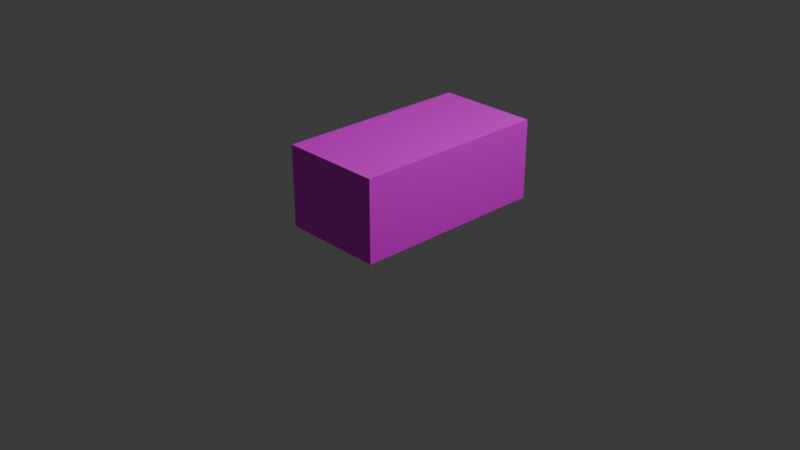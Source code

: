 # Source: desk.blend  (saved by Blender 4.1.24; exported with 4.5.12 LTS)
import bpy
from mathutils import Matrix  # noqa: F401  (used for matrix-valued properties, if any)

bpy.ops.wm.read_factory_settings(use_empty=True)
scene = bpy.context.scene
scene.name = 'Scene'

# ---- collections
col_collection = bpy.data.collections.new('Collection'); scene.collection.children.link(col_collection)

# ---- images (referenced by path relative to the original .blend; pixels are not part of the script)
import os
ASSET_DIR = os.environ.get("B2B_ASSET_DIR", "")  # directory of the original .blend (textures are referenced by path, not embedded)
HERE = os.path.dirname(os.path.abspath(__file__))  # packed textures are extracted next to this script under _unpacked/

def load_image(name, relpath, width, height, colorspace="sRGB"):
    """Load a texture the original file referenced (path relative to the .blend, or extracted next to this script)."""
    p = next((c for c in (os.path.join(HERE, relpath), os.path.join(ASSET_DIR, relpath)) if relpath and os.path.exists(c)), "")
    if p:
        img = bpy.data.images.load(p, check_existing=True)
        img.name = name
    else:  # same state as the original file: an image datablock whose file is absent (Cycles renders it pink)
        img = bpy.data.images.new(name, width, height)
        img.source = "FILE"
        img.filepath = "//" + (relpath or name)
    img.colorspace_settings.name = colorspace
    return img
img_desk_tex_png = load_image('desk_tex.png', 'desk_tex.png', 1024, 1024, 'sRGB')

# ---- materials (node trees are filled in below, after node groups)
mat_material_001 = bpy.data.materials.new('Material.001')
mat_material_001.use_transparent_shadow = False

# ---- material node trees
mat_material_001.use_nodes = True; mat_material_001.node_tree.nodes.clear()
_N = mat_material_001.node_tree.nodes; _L = mat_material_001.node_tree.links
n0 = _N.new('ShaderNodeBsdfPrincipled'); n0.name = 'Principled BSDF'; n0.location = (10, 300)
n1 = _N.new('ShaderNodeOutputMaterial'); n1.name = 'Material Output'; n1.location = (300, 300)
n2 = _N.new('ShaderNodeTexImage'); n2.name = 'Image Texture'; n2.location = (-280, 280)
n2.image = img_desk_tex_png
_L.new(n0.outputs[0], n1.inputs[0])
_L.new(n2.outputs[0], n0.inputs[0])
n1.is_active_output = True

# ---- world
world_world = bpy.data.worlds.new('World'); scene.world = world_world
world_world.use_nodes = True; world_world.node_tree.nodes.clear()
_N = world_world.node_tree.nodes; _L = world_world.node_tree.links
n0 = _N.new('ShaderNodeOutputWorld'); n0.name = 'World Output'; n0.location = (300, 300)
n1 = _N.new('ShaderNodeBackground'); n1.name = 'Background'; n1.location = (10, 300)
n1.inputs[0].default_value = (0.05088, 0.05088, 0.05088, 1.0)
_L.new(n1.outputs[0], n0.inputs[0])
n0.is_active_output = True
world_world.color = (0.05088, 0.05088, 0.05088)
world_world.use_sun_shadow = False
world_world.sun_shadow_jitter_overblur = 0.0

# ---- cameras
cam_camera = bpy.data.cameras.new('Camera')
cam_camera.clip_end = 100.0
cam_camera.ortho_scale = 7.314

# ---- lights
light_light = bpy.data.lights.new('Light', 'POINT')
light_light.transmission_factor = 0.0
light_light.energy = 1000.0
light_light.shadow_soft_size = 0.1
light_light.shadow_maximum_resolution = 0.006
light_light.use_absolute_resolution = True

# ---- meshes
me_cube_001 = bpy.data.meshes.new('Cube.001')
me_cube_001.from_pydata([(0.7086, 1.0, 1.0), (0.7086, 1.0, 0.95), (0.7086, -1.0, 1.0), (0.7086, -1.0, 0.95), (-0.3505, 1.0, 1.0), (-0.3505, 1.0, 0.95), (-0.3505, -1.0, 1.0), (-0.3505, -1.0, 0.95), (0.7086, 1.05, 0.95), (-0.3505, 1.05, 0.95), (0.7086, 1.05, 1.0), (-0.3505, 1.05, 1.0), (0.7086, -1.0, 1.0), (-0.3505, -1.0, 1.0), (0.7086, -1.0, 0.95), (-0.3505, -1.0, 0.95), (0.7086, -1.05, 1.0), (-0.3505, -1.05, 1.0), (0.7086, -1.05, 0.95), (-0.3505, -1.05, 0.95), (0.7351, 1.0, 1.0), (0.7351, -1.0, 1.0), (0.7351, -1.0, 0.95), (0.7351, 1.0, 0.95), (0.7351, 1.05, 1.0), (0.7351, 1.05, 0.95), (0.7351, -1.0, 1.0), (0.7351, -1.0, 0.95), (0.7351, -1.05, 1.0), (0.7351, -1.05, 0.95), (0.7086, -1.0, 0.15), (0.7086, 1.0, 0.15), (-0.3505, 1.0, 0.15), (0.7086, 1.05, 0.15), (-0.3505, 1.05, 0.15), (-0.3505, -1.0, 0.15), (0.7086, -1.0, 0.15), (-0.3505, -1.05, 0.15), (0.7086, -1.05, 0.15), (0.7351, -1.0, 0.15), (0.7351, 1.0, 0.15), (0.7351, 1.05, 0.15), (0.7351, -1.05, 0.15), (0.7351, -1.0, 0.15), (-0.3505, -0.4562, 0.95), (0.7086, -0.4562, 0.95), (-0.3505, -0.4562, 0.15), (0.7086, -0.4562, 0.15)], [], [(0, 4, 6, 2), (22, 3, 30, 39), (6, 7, 15, 13), (5, 1, 3, 7), (5, 4, 11, 9), (7, 6, 4, 5), (9, 11, 10, 8), (12, 16, 28, 26), (4, 0, 10, 11), (1, 5, 32, 31), (13, 15, 19, 17), (3, 2, 12, 14), (2, 6, 13, 12), (7, 3, 14, 15), (18, 16, 17, 19), (8, 10, 24, 25), (9, 8, 33, 34), (12, 13, 17, 16), (23, 20, 21, 22), (20, 23, 25, 24), (27, 26, 28, 29), (14, 12, 26, 27), (25, 23, 40, 41), (3, 1, 31, 30), (0, 2, 21, 20), (16, 18, 29, 28), (2, 3, 22, 21), (10, 0, 20, 24), (30, 31, 40, 39), (31, 32, 34, 33), (35, 36, 38, 37), (38, 36, 43, 42), (31, 33, 41, 40), (14, 36, 47, 45), (14, 27, 43, 36), (18, 19, 37, 38), (23, 22, 39, 40), (29, 18, 38, 42), (27, 29, 42, 43), (5, 9, 34, 32), (19, 15, 35, 37), (8, 25, 41, 33), (44, 45, 47, 46), (36, 35, 46, 47), (35, 15, 44, 46), (15, 14, 45, 44)])
_uv = me_cube_001.uv_layers.new(name='UVMap')
_uv.uv.foreach_set('vector', [0.4805, 0.5052, 0.01572, 0.5052, 0.01572, 0.1529, 0.4805, 0.1529, 0.9116, 0.02005, 0.917, 0.02005, 0.917, 0.1834, 0.9116, 0.1834, 0.3759, 0.6895, 0.3759, 0.6895, 0.3759, 0.6895, 0.3759, 0.6895, 0.3745, 0.4684, 0.1582, 0.4684, 0.1582, 0.156, 0.3745, 0.156, 0.4066, 0.4584, 0.3964, 0.4584, 0.3964, 0.4482, 0.4066, 0.4482, 0.4176, 0.3128, 0.4176, 0.3328, 0.2612, 0.3328, 0.2612, 0.3128, 0.3911, 0.3465, 0.3911, 0.3664, 0.2805, 0.3664, 0.2805, 0.3465, 0.2023, 0.3723, 0.2125, 0.3723, 0.2125, 0.3777, 0.2023, 0.3777, 0.1209, 0.4183, 0.3372, 0.4183, 0.3372, 0.4285, 0.1209, 0.4285, 0.7675, 0.8738, 0.5725, 0.8738, 0.5725, 0.5544, 0.7675, 0.5544, 0.411, 0.3924, 0.411, 0.4026, 0.4008, 0.4026, 0.4008, 0.3924, 0.3759, 0.6895, 0.3759, 0.6895, 0.3759, 0.6895, 0.3759, 0.6895, 0.3759, 0.6895, 0.3759, 0.6895, 0.3759, 0.6895, 0.3759, 0.6895, 0.3759, 0.6895, 0.3759, 0.6895, 0.3759, 0.6895, 0.3759, 0.6895, 0.2338, 0.4697, 0.2236, 0.4697, 0.2236, 0.2534, 0.2338, 0.2534, 0.4365, 0.4536, 0.4263, 0.4536, 0.4263, 0.4482, 0.4365, 0.4482, 0.4112, 0.8635, 0.3006, 0.8635, 0.3006, 0.544, 0.4112, 0.544, 0.2667, 0.3952, 0.1561, 0.3952, 0.1561, 0.3753, 0.2667, 0.3753, 0.3693, 0.8954, 0.3693, 0.9153, 0.1604, 0.9153, 0.1604, 0.8954, 0.436, 0.9049, 0.4462, 0.9049, 0.4462, 0.9151, 0.436, 0.9151, 0.4099, 0.9184, 0.4099, 0.9082, 0.4201, 0.9082, 0.4201, 0.9184, 0.1732, 0.6644, 0.1834, 0.6644, 0.1834, 0.6698, 0.1732, 0.6698, 0.3852, 0.877, 0.38, 0.877, 0.38, 0.5576, 0.3852, 0.5576, 0.4751, 0.876, 0.02482, 0.876, 0.02482, 0.5566, 0.4751, 0.5566, 0.3333, 0.2193, 0.1244, 0.2193, 0.1244, 0.2088, 0.3333, 0.2088, 0.37, 0.346, 0.3802, 0.346, 0.3802, 0.3514, 0.37, 0.3514, 0.917, 0.009841, 0.917, 0.02005, 0.9116, 0.02005, 0.9116, 0.009841, 0.2261, 0.4285, 0.2261, 0.4183, 0.2315, 0.4183, 0.2315, 0.4285, 0.2566, 0.009841, 0.2566, 0.4183, 0.2512, 0.4183, 0.2512, 0.009841, 0.2566, 0.4183, 0.4729, 0.4183, 0.4729, 0.4285, 0.2566, 0.4285, 0.8791, 0.4379, 0.8791, 0.6542, 0.8689, 0.6542, 0.8689, 0.4379, 0.8689, 0.6542, 0.8791, 0.6542, 0.8791, 0.6596, 0.8689, 0.6596, 0.2566, 0.4183, 0.2566, 0.4285, 0.2512, 0.4285, 0.2512, 0.4183, 0.9805, 0.2512, 0.9805, 0.4146, 0.8695, 0.4146, 0.8695, 0.2512, 0.1732, 0.6644, 0.1732, 0.6698, 0.009841, 0.6698, 0.009841, 0.6644, 0.7727, 0.8809, 0.5734, 0.8809, 0.5734, 0.5363, 0.7727, 0.5363, 0.4827, 0.8883, 0.01289, 0.8883, 0.01289, 0.5348, 0.4827, 0.5348, 0.7241, 0.8491, 0.7214, 0.8491, 0.7214, 0.5296, 0.7241, 0.5296, 0.4263, 0.6895, 0.4365, 0.6895, 0.4365, 0.8529, 0.4263, 0.8529, 0.4562, 0.6895, 0.4664, 0.6895, 0.4664, 0.8529, 0.4562, 0.8529, 0.6709, 0.6877, 0.6811, 0.6877, 0.6811, 0.8511, 0.6709, 0.8511, 0.3246, 0.8632, 0.3219, 0.8632, 0.3219, 0.5438, 0.3246, 0.5438, 0.1694, 0.8348, 0.1694, 0.6185, 0.3328, 0.6185, 0.3328, 0.8348, 0.8791, 0.6542, 0.8791, 0.4379, 0.9902, 0.4379, 0.9902, 0.6542, 0.3253, 0.8616, 0.3254, 0.6021, 0.4364, 0.6021, 0.4364, 0.8616, 0.8689, 0.8956, 0.8689, 0.6793, 0.9799, 0.6793, 0.9799, 0.8956])
me_cube_001.materials.append(mat_material_001)
me_cube_001.use_paint_bone_selection = False
me_cube_001.use_paint_mask = True
me_cube_001.update()

# ---- objects
ob_light = bpy.data.objects.new('Light', light_light)
ob_camera = bpy.data.objects.new('Camera', cam_camera)
ob_cube = bpy.data.objects.new('Cube', me_cube_001)

# ---- transforms, parenting, visibility, modifiers, constraints
ob_light.location = (4.076, 1.005, 5.904)
ob_light.rotation_euler = (0.6503, 0.05522, 1.866)
ob_light.lock_rotations_4d = False
ob_light.empty_display_type = 'ARROWS'
ob_light.color = (0.0, 0.0, 0.0, 0.0)
ob_light.lineart.crease_threshold = 0.0
ob_camera.location = (7.359, -6.926, 4.958)
ob_camera.rotation_euler = (1.109, 0.0, 0.8149)
ob_camera.lock_rotations_4d = False
ob_camera.empty_display_type = 'ARROWS'
ob_camera.color = (0.0, 0.0, 0.0, 0.0)
ob_camera.display_type = 'WIRE'
ob_camera.lineart.crease_threshold = 0.0
ob_cube.location = (0.0, 0.0, 0.0)

# ---- collection membership
col_collection.objects.link(ob_light)
col_collection.objects.link(ob_camera)
col_collection.objects.link(ob_cube)

# ---- scene / render settings (as saved in the file)
scene.camera = ob_camera
scene.frame_start = 1; scene.frame_end = 250; scene.frame_set(1)
scene.render.engine = 'BLENDER_EEVEE_NEXT'
scene.cycles.sampling_pattern = 'TABULATED_SOBOL'
scene.eevee.ray_tracing_options.trace_max_roughness = 0.0
bpy.context.view_layer.update()
